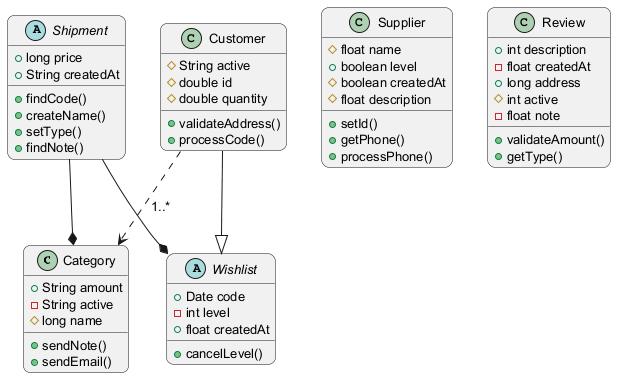

The diagram above was rendered by PlantUML. Its source (embedded in the PNG):
@startuml
skinparam backgroundColor #FFFFFF
skinparam roundCorner 15
skinparam defaultFontSize 13
class Category {
  +String amount
  -String active
  #long name
  +sendNote()
  +sendEmail()
}
abstract class Wishlist {
  +Date code
  -int level
  +float createdAt
  +cancelLevel()
}
class Supplier {
  #float name
  +boolean level
  #boolean createdAt
  #float description
  +setId()
  +getPhone()
  +processPhone()
}
class Review {
  +int description
  -float createdAt
  +long address
  #int active
  -float note
  +validateAmount()
  +getType()
}
abstract class Shipment {
  +long price
  +String createdAt
  +findCode()
  +createName()
  +setType()
  +findNote()
}
class Customer {
  #String active
  #double id
  #double quantity
  +validateAddress()
  +processCode()
}
Shipment --* Wishlist
Customer ..> Category : "1..*"
Shipment --* Category
Customer --|> Wishlist
@enduml